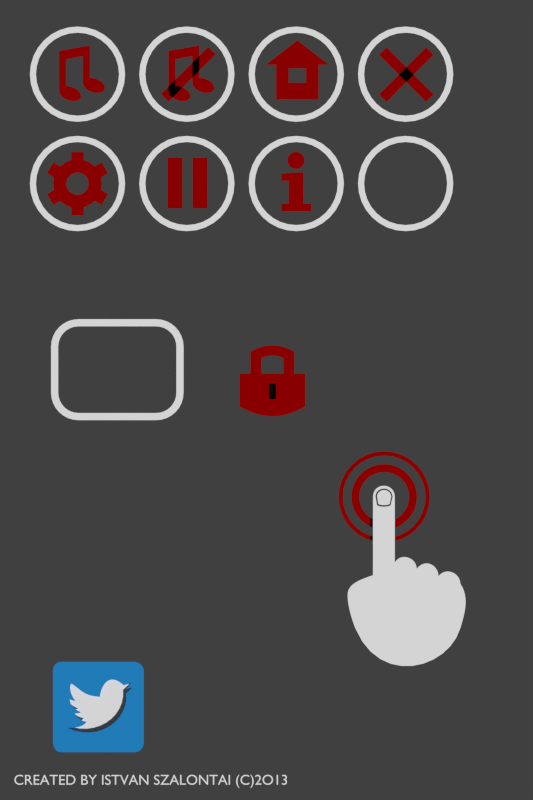 # Source: gui.blend  (saved by Blender 2.68.0; exported with 4.5.12 LTS)
import bpy
from mathutils import Matrix  # noqa: F401  (used for matrix-valued properties, if any)

bpy.ops.wm.read_factory_settings(use_empty=True)
scene = bpy.context.scene
scene.name = 'Scene'

# ---- collections
col_collection_1 = bpy.data.collections.new('Collection 1'); scene.collection.children.link(col_collection_1)

# ---- materials (node trees are filled in below, after node groups)
mat_black = bpy.data.materials.new('black')
mat_black.alpha_threshold = 0.0
mat_black.use_transparent_shadow = False
mat_black.diffuse_color = (0.00637, 0.00637, 0.00637, 1.0)
mat_black.roughness = 0.5
mat_black.line_color = (0.0, 0.0, 0.0, 1.0)
mat_red = bpy.data.materials.new('red')
mat_red.alpha_threshold = 0.0
mat_red.use_transparent_shadow = False
mat_red.diffuse_color = (0.3844, 0.0, 0.0, 1.0)
mat_red.roughness = 0.5
mat_red.line_color = (0.0, 0.0, 0.0, 1.0)
mat_white = bpy.data.materials.new('white')
mat_white.alpha_threshold = 0.0
mat_white.use_transparent_shadow = False
mat_white.diffuse_color = (1.0, 1.0, 1.0, 1.0)
mat_white.roughness = 0.5
mat_white.line_color = (0.0, 0.0, 0.0, 1.0)
mat_tweet_blue = bpy.data.materials.new('tweet.blue')
mat_tweet_blue.alpha_threshold = 0.0
mat_tweet_blue.use_transparent_shadow = False
mat_tweet_blue.diffuse_color = (0.02315, 0.3005, 0.7157, 1.0)
mat_tweet_blue.roughness = 0.5
mat_tweet_blue.line_color = (0.0, 0.0, 0.0, 1.0)

# ---- material node trees

# ---- world
world_world = bpy.data.worlds.new('World'); scene.world = world_world
world_world.color = (0.05088, 0.05088, 0.05088)
world_world.use_sun_shadow = False
world_world.sun_shadow_jitter_overblur = 0.0
world_world.cycles.sampling_method = 'MANUAL'
world_world.cycles.sample_map_resolution = 256

# ---- cameras
cam_camera = bpy.data.cameras.new('Camera')
cam_camera.type = 'ORTHO'
cam_camera.clip_end = 100.0
cam_camera.lens = 35.0
cam_camera.sensor_width = 32.0
cam_camera.sensor_height = 18.0
cam_camera.ortho_scale = 7.314
cam_camera.dof.focus_distance = 0.0
cam_camera.dof.aperture_fstop = 128.0

# ---- meshes
me_plane_001 = bpy.data.meshes.new('Plane.001')
me_plane_001.from_pydata([(0.124, -0.124, 0.0), (-0.124, -0.124, 0.0), (0.124, 0.124, 0.0), (-0.124, 0.124, 0.0)], [], [(1, 0, 2, 3)])
me_plane_001.materials.append(mat_black)
me_plane_001.use_remesh_preserve_volume = False
me_plane_001.use_remesh_preserve_attributes = False
me_plane_001.use_mirror_vertex_groups = False
me_plane_001.update()
me_buttons_001 = bpy.data.meshes.new('Buttons.001')
me_buttons_001.from_pydata([(-0.3549, 0.4621, 0.0), (-0.4039, 0.4572, 0.0), (-0.4511, 0.443, 0.0), (-0.4945, 0.4197, 0.0), (-0.5325, 0.3885, 0.0), (-0.5638, 0.3505, 0.0), (-0.587, 0.307, 0.0), (-0.6013, 0.2599, 0.0), (-0.6061, 0.2109, 0.0), (0.4257, -0.3817, 0.0), (0.391, -0.3922, 0.0), (0.3549, -0.3957, 0.0), (0.6061, -0.2109, 0.0), (0.6013, -0.2599, 0.0), (0.587, -0.307, 0.0), (0.5638, -0.3505, 0.0), (0.5325, -0.3885, 0.0), (0.4945, -0.4197, 0.0), (0.4511, -0.443, 0.0), (0.4039, -0.4572, 0.0), (0.3549, -0.4621, 0.0), (-0.3549, -0.3957, 0.0), (-0.391, -0.3922, 0.0), (-0.4257, -0.3817, 0.0), (-0.3549, 0.3957, 0.0), (-0.391, 0.3922, 0.0), (-0.4257, 0.3817, 0.0), (-0.4576, 0.3646, 0.0), (-0.4856, 0.3416, 0.0), (-0.5086, 0.3136, 0.0), (-0.5257, 0.2816, 0.0), (-0.5362, 0.247, 0.0), (-0.5398, 0.2109, 0.0), (-0.4576, -0.3646, 0.0), (-0.4856, -0.3416, 0.0), (-0.5086, -0.3136, 0.0), (-0.5257, -0.2816, 0.0), (-0.5362, -0.247, 0.0), (-0.5398, -0.2109, 0.0), (-0.3549, -0.4621, 0.0), (-0.4039, -0.4572, 0.0), (-0.4511, -0.443, 0.0), (-0.4945, -0.4197, 0.0), (-0.5325, -0.3885, 0.0), (-0.5638, -0.3505, 0.0), (-0.587, -0.307, 0.0), (-0.6013, -0.2599, 0.0), (-0.6061, -0.2109, 0.0), (0.3549, 0.4621, 0.0), (0.6061, 0.2109, 0.0), (0.6013, 0.2599, 0.0), (0.587, 0.307, 0.0), (0.5638, 0.3505, 0.0), (0.5325, 0.3885, 0.0), (0.4945, 0.4197, 0.0), (0.4511, 0.443, 0.0), (0.4039, 0.4572, 0.0), (0.3549, 0.3957, 0.0), (0.5398, 0.2109, 0.0), (0.5362, 0.247, 0.0), (0.5257, 0.2816, 0.0), (0.5086, 0.3136, 0.0), (0.4856, 0.3416, 0.0), (0.4576, 0.3646, 0.0), (0.4257, 0.3817, 0.0), (0.391, 0.3922, 0.0), (0.4576, -0.3646, 0.0), (0.4856, -0.3416, 0.0), (0.5086, -0.3136, 0.0), (0.5257, -0.2816, 0.0), (0.5362, -0.247, 0.0), (0.5398, -0.2109, 0.0)], [], [(6, 7, 31, 30), (3, 4, 28, 27), (0, 1, 25, 24), (18, 17, 66, 9), (15, 14, 69, 68), (20, 19, 10, 11), (17, 16, 67, 66), (14, 13, 70, 69), (5, 6, 30, 29), (2, 3, 27, 26), (19, 18, 9, 10), (16, 15, 68, 67), (13, 12, 71, 70), (40, 39, 21, 22), (45, 44, 35, 36), (42, 41, 23, 33), (7, 8, 32, 31), (4, 5, 29, 28), (1, 2, 26, 25), (47, 46, 37, 38), (44, 43, 34, 35), (41, 40, 22, 23), (46, 45, 36, 37), (43, 42, 33, 34), (54, 55, 64, 63), (51, 52, 61, 60), (56, 48, 57, 65), (53, 54, 63, 62), (50, 51, 60, 59), (55, 56, 65, 64), (52, 53, 62, 61), (49, 50, 59, 58), (11, 21, 39, 20), (24, 57, 48, 0), (38, 32, 8, 47), (12, 49, 58, 71)])
me_buttons_001.materials.append(mat_white)
me_buttons_001.use_remesh_preserve_volume = False
me_buttons_001.use_remesh_preserve_attributes = False
me_buttons_001.use_mirror_vertex_groups = False
me_buttons_001.update()
me_pointer = bpy.data.meshes.new('Pointer')
me_pointer.from_pydata([(0.08137, 0.4091, 1.11e-16), (0.1596, 0.3853, 1.11e-16), (0.2317, 0.3468, 1.11e-16), (0.2949, 0.2949, 1.11e-16), (0.3468, 0.2317, 1.11e-16), (0.3853, 0.1596, 1.11e-16), (0.4091, 0.08137, 1.11e-16), (0.4171, 2.552e-07, 1.11e-16), (0.4091, -0.08137, 1.11e-16), (0.3853, -0.1596, 1.11e-16), (0.3468, -0.2317, 1.11e-16), (0.2949, -0.2949, 1.11e-16), (0.2317, -0.3468, 1.11e-16), (0.1596, -0.3853, 1.11e-16), (0.08137, -0.4091, 1.11e-16), (1.725e-07, -0.4171, 1.11e-16), (-0.08137, -0.4091, 1.11e-16), (-0.1596, -0.3853, 1.11e-16), (-0.2317, -0.3468, 1.11e-16), (-0.2949, -0.2949, 1.11e-16), (-0.3468, -0.2317, 1.11e-16), (-0.3853, -0.1596, 1.11e-16), (-0.4091, -0.08137, 1.11e-16), (-0.4171, -7.637e-08, 1.11e-16), (-0.4091, 0.08137, 1.11e-16), (-0.3853, 0.1596, 1.11e-16), (-0.3468, 0.2317, 1.11e-16), (-0.2949, 0.2949, 1.11e-16), (-0.2317, 0.3468, 1.11e-16), (-0.1596, 0.3853, 1.11e-16), (-0.08137, 0.4091, 1.11e-16), (2.526e-08, 0.4171, 1.11e-16), (0.1898, 0.1268, 1.11e-16), (0.04454, 0.2239, 1.11e-16), (0.08737, 0.2109, 1.11e-16), (-0.08737, 0.2109, 1.11e-16), (-0.04454, 0.2239, 1.11e-16), (-0.1898, 0.1268, 1.11e-16), (-0.1614, 0.1614, 1.11e-16), (-0.2283, -4.284e-08, 1.11e-16), (-0.2239, 0.04454, 1.11e-16), (-0.1898, -0.1268, 1.11e-16), (-0.2109, -0.08737, 1.11e-16), (-0.08737, -0.2109, 1.11e-16), (-0.1268, -0.1898, 1.11e-16), (0.04454, -0.2239, 1.11e-16), (9.406e-08, -0.2283, 1.11e-16), (0.1614, -0.1614, 1.11e-16), (0.1268, -0.1898, 1.11e-16), (0.2239, -0.04454, 1.11e-16), (0.2109, -0.08737, 1.11e-16), (0.2109, 0.08737, 1.11e-16), (0.2239, 0.04454, 1.11e-16), (0.1268, 0.1898, 1.11e-16), (1.35e-08, 0.2283, 1.11e-16), (-0.1268, 0.1898, 1.11e-16), (-0.2109, 0.08737, 1.11e-16), (-0.2239, -0.04454, 1.11e-16), (-0.1614, -0.1614, 1.11e-16), (-0.04454, -0.2239, 1.11e-16), (0.08737, -0.2109, 1.11e-16), (0.1898, -0.1268, 1.11e-16), (0.2283, 1.378e-07, 1.11e-16), (0.1614, 0.1614, 1.11e-16), (0.294, 0.05847, 1.11e-16), (0.2769, -0.1147, 1.11e-16), (0.1665, -0.2492, 1.11e-16), (1.237e-07, -0.2997, 1.11e-16), (-0.1665, -0.2492, 1.11e-16), (-0.2769, -0.1147, 1.11e-16), (-0.294, 0.05847, 1.11e-16), (-0.2119, 0.2119, 1.11e-16), (-0.05847, 0.2939, 1.11e-16), (0.1147, 0.2769, 1.11e-16), (0.2492, 0.1665, 1.11e-16), (0.2119, 0.2119, 1.11e-16), (0.05847, 0.294, 1.11e-16), (-0.1147, 0.2769, 1.11e-16), (-0.2492, 0.1665, 1.11e-16), (-0.2997, -5.588e-08, 1.11e-16), (-0.2492, -0.1665, 1.11e-16), (-0.1147, -0.2769, 1.11e-16), (0.05847, -0.294, 1.11e-16), (0.2119, -0.2119, 1.11e-16), (0.294, -0.05847, 1.11e-16), (0.2769, 0.1147, 1.11e-16), (0.1665, 0.2492, 1.11e-16), (1.793e-08, 0.2997, 1.11e-16), (-0.1665, 0.2492, 1.11e-16), (-0.2769, 0.1147, 1.11e-16), (-0.294, -0.05847, 1.11e-16), (-0.2119, -0.2119, 1.11e-16), (-0.05847, -0.294, 1.11e-16), (0.1147, -0.2769, 1.11e-16), (0.2492, -0.1665, 1.11e-16), (0.2997, 1.807e-07, 1.11e-16), (0.3707, 0.07374, 1.11e-16), (0.3492, -0.1446, 1.11e-16), (0.21, -0.3143, 1.11e-16), (1.562e-07, -0.378, 1.11e-16), (-0.21, -0.3143, 1.11e-16), (-0.3492, -0.1446, 1.11e-16), (-0.3707, 0.07374, 1.11e-16), (-0.2673, 0.2673, 1.11e-16), (-0.07374, 0.3707, 1.11e-16), (0.1446, 0.3492, 1.11e-16), (0.3143, 0.21, 1.11e-16), (0.2673, 0.2673, 1.11e-16), (0.07374, 0.3707, 1.11e-16), (-0.1446, 0.3492, 1.11e-16), (-0.3143, 0.21, 1.11e-16), (-0.378, -6.892e-08, 1.11e-16), (-0.3143, -0.21, 1.11e-16), (-0.1446, -0.3492, 1.11e-16), (0.07374, -0.3707, 1.11e-16), (0.2673, -0.2673, 1.11e-16), (0.3707, -0.07374, 1.11e-16), (0.3492, 0.1446, 1.11e-16), (0.21, 0.3143, 1.11e-16), (2.282e-08, 0.378, 1.11e-16), (-0.21, 0.3143, 1.11e-16), (-0.3492, 0.1446, 1.11e-16), (-0.3707, -0.07374, 1.11e-16), (-0.2673, -0.2673, 1.11e-16), (-0.07374, -0.3707, 1.11e-16), (0.1446, -0.3492, 1.11e-16), (0.3143, -0.21, 1.11e-16), (0.378, 2.31e-07, 1.11e-16)], [], [(95, 64, 52, 62), (94, 65, 50, 61), (93, 66, 48, 60), (92, 67, 46, 59), (91, 68, 44, 58), (90, 69, 42, 57), (89, 70, 40, 56), (88, 71, 38, 55), (87, 72, 36, 54), (86, 73, 34, 53), (85, 74, 32, 51), (84, 95, 62, 49), (83, 94, 61, 47), (82, 93, 60, 45), (81, 92, 59, 43), (80, 91, 58, 41), (79, 90, 57, 39), (78, 89, 56, 37), (77, 88, 55, 35), (76, 87, 54, 33), (75, 86, 53, 63), (64, 85, 51, 52), (65, 84, 49, 50), (66, 83, 47, 48), (67, 82, 45, 46), (68, 81, 43, 44), (69, 80, 41, 42), (70, 79, 39, 40), (71, 78, 37, 38), (72, 77, 35, 36), (73, 76, 33, 34), (74, 75, 63, 32), (7, 6, 96, 127), (10, 9, 97, 126), (13, 12, 98, 125), (16, 15, 99, 124), (19, 18, 100, 123), (22, 21, 101, 122), (25, 24, 102, 121), (28, 27, 103, 120), (31, 30, 104, 119), (2, 1, 105, 118), (5, 4, 106, 117), (8, 7, 127, 116), (11, 10, 126, 115), (14, 13, 125, 114), (17, 16, 124, 113), (20, 19, 123, 112), (23, 22, 122, 111), (26, 25, 121, 110), (29, 28, 120, 109), (0, 31, 119, 108), (3, 2, 118, 107), (6, 5, 117, 96), (9, 8, 116, 97), (12, 11, 115, 98), (15, 14, 114, 99), (18, 17, 113, 100), (21, 20, 112, 101), (24, 23, 111, 102), (27, 26, 110, 103), (30, 29, 109, 104), (1, 0, 108, 105), (4, 3, 107, 106)])
me_pointer.materials.append(mat_red)
me_pointer.use_remesh_preserve_volume = False
me_pointer.use_remesh_preserve_attributes = False
me_pointer.use_mirror_vertex_groups = False
me_pointer.update()
me_plane = bpy.data.meshes.new('Plane')
me_plane.from_pydata([(0.3392, -0.3392, 0.0), (-0.3392, -0.3392, 0.0), (0.3392, 0.3392, 0.0), (-0.3392, 0.3392, 0.0)], [], [(1, 0, 2, 3)])
me_plane.materials.append(mat_white)
me_plane.use_remesh_preserve_volume = False
me_plane.use_remesh_preserve_attributes = False
me_plane.use_mirror_vertex_groups = False
me_plane.update()
me_info = bpy.data.meshes.new('Info')
me_info.from_pydata([(0.06023, 0.05906, 0.0), (-0.06189, -0.3517, 0.0), (0.04405, 0.04665, 0.0), (0.02522, 0.03885, 0.0), (0.07339, -0.3517, 0.0), (0.005004, 0.03619, 0.0), (0.07339, 0.007601, 0.0), (0.07264, 0.07524, 0.0), (0.08044, 0.09407, 0.0), (0.0831, 0.1143, 0.0), (0.08044, 0.1345, 0.0), (0.07264, 0.1533, 0.0), (0.06023, 0.1695, 0.0), (0.04405, 0.1819, 0.0), (0.02522, 0.1897, 0.0), (0.005004, 0.1924, 0.0), (-0.01521, 0.1897, 0.0), (-0.03404, 0.1819, 0.0), (-0.05022, 0.1695, 0.0), (-0.06263, 0.1533, 0.0), (-0.07043, 0.1345, 0.0), (-0.07309, 0.1143, 0.0), (-0.07043, 0.09407, 0.0), (-0.06263, 0.07524, 0.0), (-0.05022, 0.05906, 0.0), (-0.03404, 0.04665, 0.0), (-0.01521, 0.03885, 0.0), (0.07339, -0.07178, 0.0), (-0.06189, -0.07178, 0.0), (-0.06189, -0.2807, 0.0), (0.07339, -0.2807, 0.0), (-0.1289, -0.005315, 0.0), (-0.1289, -0.07178, 0.0), (-0.1289, -0.3517, 0.0), (-0.1289, -0.2807, 0.0), (0.1437, -0.3517, 0.0), (0.1437, -0.2807, 0.0)], [], [(8, 7, 0, 2, 3, 5, 26, 25, 24, 23, 22, 21, 20, 19, 18, 17, 16, 15, 14, 13, 12, 11, 10, 9), (30, 29, 1, 4), (27, 28, 29, 30), (28, 27, 6, 31, 32), (1, 29, 34, 33), (30, 4, 35, 36)])
me_info.materials.append(mat_red)
me_info.use_remesh_preserve_volume = False
me_info.use_remesh_preserve_attributes = False
me_info.use_mirror_vertex_groups = False
me_info.update()
me_pause = bpy.data.meshes.new('Pause')
me_pause.from_pydata([(-0.1826, 0.2317, 0.0), (0.04735, -0.2317, 0.0), (-0.04735, -0.2317, 0.0), (0.04735, 0.2317, 0.0), (-0.04735, 0.2317, 0.0), (0.1826, -0.2317, 0.0), (-0.1826, -0.2317, 0.0), (0.1826, 0.2317, 0.0)], [], [(4, 0, 6, 2), (7, 3, 1, 5)])
me_pause.materials.append(mat_red)
me_pause.use_remesh_preserve_volume = False
me_pause.use_remesh_preserve_attributes = False
me_pause.use_mirror_vertex_groups = False
me_pause.update()
me_settings = bpy.data.meshes.new('Settings')
me_settings.from_pydata([(-5.859e-09, 0.2237, 0.0), (-0.05789, 0.216, 0.0), (0.1118, 0.1937, 0.0), (0.05789, 0.216, 0.0), (-4.082e-09, 0.1016, 0.0), (-0.02631, 0.09819, 0.0), (0.05082, 0.08803, 0.0), (0.02631, 0.09819, 0.0), (-1.282e-08, 0.2886, 0.0), (-0.05779, 0.2891, 0.0), (0.05779, 0.2891, 0.0), (0.1937, 0.1118, 0.0), (0.1582, 0.1582, 0.0), (0.216, -0.05789, 0.0), (0.2237, -1.937e-07, 0.0), (0.216, 0.05789, 0.0), (0.08803, 0.05082, 0.0), (0.07188, 0.07188, 0.0), (0.09819, -0.02631, 0.0), (0.1016, -1.043e-07, 0.0), (0.09819, 0.02631, 0.0), (0.2499, 0.1443, 0.0), (0.2215, 0.1946, 0.0), (0.2793, 0.0945, 0.0), (0.1937, -0.1118, 0.0), (0.05789, -0.216, 0.0), (0.1118, -0.1937, 0.0), (0.1582, -0.1582, 0.0), (0.08803, -0.05082, 0.0), (0.02631, -0.09819, 0.0), (0.05082, -0.08803, 0.0), (0.07188, -0.07188, 0.0), (0.2499, -0.1443, 0.0), (0.2793, -0.0945, 0.0), (0.2215, -0.1946, 0.0), (1.49e-08, -0.2237, 0.0), (-0.1582, -0.1582, 0.0), (-0.1118, -0.1937, 0.0), (-0.05789, -0.216, 0.0), (2.235e-08, -0.1016, 0.0), (-0.07188, -0.07188, 0.0), (-0.05082, -0.08803, 0.0), (-0.02631, -0.09819, 0.0), (1.49e-08, -0.2886, 0.0), (0.05779, -0.2891, 0.0), (-0.05779, -0.2891, 0.0), (-0.1937, -0.1118, 0.0), (-0.2237, 2.086e-07, 0.0), (-0.216, -0.05789, 0.0), (-0.08803, -0.05082, 0.0), (-0.1016, 1.118e-07, 0.0), (-0.09819, -0.02631, 0.0), (-0.2499, -0.1443, 0.0), (-0.2215, -0.1946, 0.0), (-0.2793, -0.0945, 0.0), (-0.1937, 0.1118, 0.0), (-0.216, 0.05789, 0.0), (-0.1118, 0.1937, 0.0), (-0.1582, 0.1582, 0.0), (-0.08803, 0.05082, 0.0), (-0.09819, 0.02631, 0.0), (-0.05082, 0.08803, 0.0), (-0.07188, 0.07188, 0.0), (-0.2499, 0.1443, 0.0), (-0.2793, 0.0945, 0.0), (-0.2215, 0.1946, 0.0)], [], [(2, 3, 7, 6), (0, 1, 5, 4), (3, 0, 4, 7), (0, 3, 10, 8), (1, 0, 8, 9), (14, 15, 20, 19), (13, 14, 19, 18), (11, 12, 17, 16), (15, 11, 16, 20), (11, 15, 23, 21), (12, 11, 21, 22), (26, 27, 31, 30), (25, 26, 30, 29), (27, 24, 28, 31), (24, 27, 34, 32), (37, 38, 42, 41), (36, 37, 41, 40), (38, 35, 39, 42), (35, 38, 45, 43), (47, 48, 51, 50), (48, 46, 49, 51), (46, 48, 54, 52), (57, 58, 62, 61), (55, 56, 60, 59), (58, 55, 59, 62), (55, 58, 65, 63), (56, 55, 63, 64), (12, 2, 6, 17), (24, 13, 18, 28), (13, 24, 32, 33), (35, 25, 29, 39), (25, 35, 43, 44), (56, 47, 50, 60), (46, 36, 40, 49), (36, 46, 52, 53), (1, 57, 61, 5)])
me_settings.materials.append(mat_red)
me_settings.use_remesh_preserve_volume = False
me_settings.use_remesh_preserve_attributes = False
me_settings.use_mirror_vertex_groups = False
me_settings.update()
me_circle_003 = bpy.data.meshes.new('Circle.003')
me_circle_003.from_pydata([(-0.2554, 0.5178, 0.0), (-0.2759, 0.5158, 0.0), (-0.2957, 0.5098, 0.0), (-0.3139, 0.5001, 0.0), (-0.3298, 0.487, 0.0), (-0.3429, 0.4711, 0.0), (-0.3526, 0.4529, 0.0), (-0.3586, 0.4331, 0.0), (0.558, -0.04713, 0.0), (0.552, -0.06688, 0.0), (0.5423, -0.08508, 0.0), (0.5292, -0.101, 0.0), (0.5132, -0.1141, 0.0), (0.5132, 0.06093, 0.0), (0.5292, 0.04784, 0.0), (0.5423, 0.03189, 0.0), (0.552, 0.01369, 0.0), (0.558, -0.006059, 0.0), (0.56, -0.02659, 0.0), (-0.2151, 0.5098, 0.0), (-0.2348, 0.5158, 0.0), (-0.3586, -0.4039, 0.0), (-0.3526, -0.4236, 0.0), (-0.3429, -0.4418, 0.0), (-0.3298, -0.4578, 0.0), (-0.3139, -0.4709, 0.0), (-0.2957, -0.4806, 0.0), (-0.2759, -0.4866, 0.0), (-0.2554, -0.4886, 0.0), (-0.2348, -0.4866, 0.0), (-0.2151, -0.4806, 0.0)], [], [(2, 1, 0, 20, 19, 13, 14, 15, 16, 17, 18, 8, 9, 10, 11, 12, 30, 29, 28, 27, 26, 25, 24, 23, 22, 21, 7, 6, 5, 4, 3)])
me_circle_003.materials.append(mat_red)
me_circle_003.use_remesh_preserve_volume = False
me_circle_003.use_remesh_preserve_attributes = False
me_circle_003.use_mirror_vertex_groups = False
me_circle_003.update()
me_exit = bpy.data.meshes.new('Exit')
me_exit.from_pydata([(-0.181, -0.2497, 0.0), (-0.2497, -0.181, 0.0), (0.2497, 0.181, 0.0), (0.181, 0.2497, 0.0), (0.2497, -0.181, 0.0), (0.181, -0.2497, 0.0), (-0.181, 0.2497, 0.0), (-0.2497, 0.181, 0.0)], [], [(1, 0, 2, 3), (5, 4, 6, 7)])
me_exit.materials.append(mat_red)
me_exit.use_remesh_preserve_volume = False
me_exit.use_remesh_preserve_attributes = False
me_exit.use_mirror_vertex_groups = False
me_exit.update()
me_home = bpy.data.meshes.new('Home')
me_home.from_pydata([(0.1934, -0.2451, 0.0), (-0.1934, -0.2451, 0.0), (0.1934, 0.07374, 0.0), (-0.1934, 0.07374, 0.0), (0.08018, -0.09169, 0.0), (-0.08018, -0.09169, 0.0), (0.08018, 0.04051, 0.0), (-0.08018, 0.04051, 0.0), (0.2876, 0.07374, 0.0), (-0.2876, 0.07374, 0.0), (-1.863e-09, 0.2976, 0.0)], [], [(2, 0, 4, 6), (1, 3, 7, 5), (1, 0, 4, 5), (6, 7, 3, 2), (2, 3, 9, 10, 8)])
me_home.materials.append(mat_red)
me_home.use_remesh_preserve_volume = False
me_home.use_remesh_preserve_attributes = False
me_home.use_mirror_vertex_groups = False
me_home.update()
me_no = bpy.data.meshes.new('No')
me_no.from_pydata([(-0.181, -0.2497, 0.0), (-0.2497, -0.181, 0.0), (0.2497, 0.181, 0.0), (0.181, 0.2497, 0.0)], [], [(1, 0, 2, 3)])
me_no.materials.append(mat_red)
me_no.use_remesh_preserve_volume = False
me_no.use_remesh_preserve_attributes = False
me_no.use_mirror_vertex_groups = False
me_no.update()
me_sound = bpy.data.meshes.new('Sound')
me_sound.from_pydata([(-0.04634, -0.1183, 0.0), (-0.06589, -0.1125, 0.0), (-0.08552, -0.1091, 0.0), (-0.1045, -0.1084, 0.0), (0.1322, -0.03416, 0.0), (0.1519, -0.0375, 0.0), (0.1714, -0.04333, 0.0), (-0.1683, 0.213, 0.0), (-0.1045, 0.1362, 0.0), (-0.1683, -0.1539, 0.0), (-0.1667, -0.1671, 0.0), (-0.1614, -0.1806, 0.0), (-0.1524, -0.194, 0.0), (-0.1403, -0.2068, 0.0), (-0.1253, -0.2184, 0.0), (-0.1081, -0.2285, 0.0), (-0.08938, -0.2366, 0.0), (-0.06983, -0.2424, 0.0), (-0.0502, -0.2457, 0.0), (-0.03125, -0.2464, 0.0), (-0.01371, -0.2445, 0.0), (0.001756, -0.24, 0.0), (0.01454, -0.233, 0.0), (0.02416, -0.224, 0.0), (0.03025, -0.2131, 0.0), (0.03256, -0.2009, 0.0), (0.03101, -0.1878, 0.0), (0.02567, -0.1743, 0.0), (0.01673, -0.1609, 0.0), (0.004539, -0.1481, 0.0), (-0.01043, -0.1365, 0.0), (-0.02761, -0.1264, 0.0), (0.1901, -0.05143, 0.0), (0.2073, -0.06149, 0.0), (0.2223, -0.07313, 0.0), (0.2345, -0.08589, 0.0), (0.2434, -0.09929, 0.0), (0.2488, -0.1128, 0.0), (0.2503, -0.1259, 0.0), (0.248, -0.1382, 0.0), (0.2419, -0.149, 0.0), (0.2323, -0.1581, 0.0), (0.2195, -0.165, 0.0), (0.204, -0.1695, 0.0), (0.1865, -0.1715, 0.0), (0.1676, -0.1707, 0.0), (0.1479, -0.1674, 0.0), (0.1284, -0.1616, 0.0), (0.1096, -0.1535, 0.0), (0.09246, -0.1434, 0.0), (0.07749, -0.1318, 0.0), (0.0653, -0.119, 0.0), (0.05636, -0.1056, 0.0), (0.05101, -0.09209, 0.0), (0.04947, -0.07897, 0.0), (0.1133, 0.2626, 0.0), (0.04947, 0.1657, 0.0), (0.1133, -0.03345, 0.0)], [], [(2, 1, 0, 31, 30, 29, 28, 27, 26, 25, 24, 23, 22, 21, 20, 19, 18, 17, 16, 15, 14, 13, 12, 11, 10, 9, 7, 55, 57, 4, 5, 6, 32, 33, 34, 35, 36, 37, 38, 39, 40, 41, 42, 43, 44, 45, 46, 47, 48, 49, 50, 51, 52, 53, 54, 56, 8, 3)])
me_sound.materials.append(mat_red)
me_sound.use_remesh_preserve_volume = False
me_sound.use_remesh_preserve_attributes = False
me_sound.use_mirror_vertex_groups = False
me_sound.update()
me_buttons = bpy.data.meshes.new('Buttons')
me_buttons.from_pydata([(-4.057e-08, 0.4356, 0.0), (-0.08497, 0.4272, 0.0), (-0.1667, 0.4024, 0.0), (-0.242, 0.3621, 0.0), (-0.308, 0.308, 0.0), (-0.3621, 0.242, 0.0), (-0.4024, 0.1667, 0.0), (-0.4272, 0.08497, 0.0), (-0.4356, 2.065e-07, 0.0), (-0.4272, -0.08497, 0.0), (-0.4024, -0.1667, 0.0), (-0.3621, -0.242, 0.0), (-0.308, -0.308, 0.0), (-0.242, -0.3621, 0.0), (-0.1667, -0.4024, 0.0), (-0.08497, -0.4272, 0.0), (1.014e-07, -0.4356, 0.0), (0.08497, -0.4272, 0.0), (0.1667, -0.4024, 0.0), (0.242, -0.3621, 0.0), (0.308, -0.308, 0.0), (0.3621, -0.242, 0.0), (0.4024, -0.1667, 0.0), (0.4272, -0.08497, 0.0), (0.4356, 5.942e-07, 0.0), (0.4272, 0.08497, 0.0), (0.4024, 0.1667, 0.0), (0.3621, 0.242, 0.0), (0.308, 0.308, 0.0), (0.242, 0.3621, 0.0), (0.1667, 0.4024, 0.0), (0.08497, 0.4272, 0.0), (-4.422e-08, 0.379, 0.0), (-0.07394, 0.3717, 0.0), (-0.145, 0.3502, 0.0), (-0.2106, 0.3151, 0.0), (-0.268, 0.268, 0.0), (-0.3151, 0.2106, 0.0), (-0.3502, 0.145, 0.0), (-0.3717, 0.07394, 0.0), (-0.379, 2.195e-07, 0.0), (-0.3717, -0.07394, 0.0), (-0.3502, -0.145, 0.0), (-0.3151, -0.2106, 0.0), (-0.268, -0.268, 0.0), (-0.2106, -0.3151, 0.0), (-0.145, -0.3502, 0.0), (-0.07394, -0.3717, 0.0), (7.927e-08, -0.379, 0.0), (0.07394, -0.3717, 0.0), (0.145, -0.3502, 0.0), (0.2106, -0.3151, 0.0), (0.268, -0.268, 0.0), (0.3151, -0.2106, 0.0), (0.3502, -0.145, 0.0), (0.3717, -0.07394, 0.0), (0.379, 5.569e-07, 0.0), (0.3717, 0.07394, 0.0), (0.3502, 0.145, 0.0), (0.3151, 0.2106, 0.0), (0.268, 0.268, 0.0), (0.2106, 0.3151, 0.0), (0.145, 0.3502, 0.0), (0.07394, 0.3717, 0.0)], [], [(12, 13, 45, 44), (9, 10, 42, 41), (6, 7, 39, 38), (3, 4, 36, 35), (0, 1, 33, 32), (29, 30, 62, 61), (26, 27, 59, 58), (23, 24, 56, 55), (20, 21, 53, 52), (17, 18, 50, 49), (14, 15, 47, 46), (11, 12, 44, 43), (8, 9, 41, 40), (5, 6, 38, 37), (2, 3, 35, 34), (31, 0, 32, 63), (28, 29, 61, 60), (25, 26, 58, 57), (22, 23, 55, 54), (19, 20, 52, 51), (16, 17, 49, 48), (13, 14, 46, 45), (10, 11, 43, 42), (7, 8, 40, 39), (4, 5, 37, 36), (1, 2, 34, 33), (30, 31, 63, 62), (27, 28, 60, 59), (24, 25, 57, 56), (21, 22, 54, 53), (18, 19, 51, 50), (15, 16, 48, 47)])
me_buttons.materials.append(mat_white)
me_buttons.use_remesh_preserve_volume = False
me_buttons.use_remesh_preserve_attributes = False
me_buttons.use_mirror_vertex_groups = False
me_buttons.update()
me_circle = bpy.data.meshes.new('Circle')
me_circle.from_pydata([(-3.752e-09, 0.9581, 0.0), (-0.1869, 0.9397, 0.0), (-0.3666, 0.8851, 0.0), (-0.5323, 0.7966, 0.0), (-0.6775, 0.6775, 0.0), (-0.7966, 0.5323, 0.0), (-0.8851, 0.3666, 0.0), (-0.9397, 0.1869, 0.0), (-0.9581, 8.531e-08, 0.0), (-0.9397, -0.1869, 0.0), (-0.8851, -0.3666, 0.0), (-0.7966, -0.5323, 0.0), (-0.6775, -0.6775, 0.0), (-0.5323, -0.7966, 0.0), (-0.3666, -0.8851, 0.0), (-0.1869, -0.9397, 0.0), (3.084e-07, -0.9581, 0.0), (0.1869, -0.9397, 0.0), (0.3666, -0.8851, 0.0), (0.5323, -0.7966, 0.0), (0.6775, -0.6775, 0.0), (0.7966, -0.5323, 0.0), (0.8851, -0.3666, 0.0), (0.9397, -0.1869, 0.0), (0.9581, 9.381e-07, 0.0), (0.9397, 0.1869, 0.0), (0.8851, 0.3666, 0.0), (0.7966, 0.5323, 0.0), (0.6775, 0.6775, 0.0), (0.5323, 0.7966, 0.0), (0.3666, 0.8851, 0.0), (0.1869, 0.9397, 0.0), (-8.069e-09, 0.8957, 0.0), (-0.1747, 0.8785, 0.0), (-0.3428, 0.8275, 0.0), (-0.4976, 0.7448, 0.0), (-0.6334, 0.6334, 0.0), (-0.7448, 0.4976, 0.0), (-0.8275, 0.3428, 0.0), (-0.8785, 0.1747, 0.0), (-0.8957, 9.99e-08, 0.0), (-0.8785, -0.1747, 0.0), (-0.8275, -0.3428, 0.0), (-0.7448, -0.4976, 0.0), (-0.6334, -0.6334, 0.0), (-0.4976, -0.7448, 0.0), (-0.3428, -0.8275, 0.0), (-0.1747, -0.8785, 0.0), (2.838e-07, -0.8957, 0.0), (0.1747, -0.8785, 0.0), (0.3428, -0.8275, 0.0), (0.4976, -0.7448, 0.0), (0.6334, -0.6334, 0.0), (0.7448, -0.4976, 0.0), (0.8275, -0.3428, 0.0), (0.8785, -0.1747, 0.0), (0.8957, 8.972e-07, 0.0), (0.8785, 0.1747, 0.0), (0.8275, 0.3428, 0.0), (0.7448, 0.4976, 0.0), (0.6334, 0.6334, 0.0), (0.4976, 0.7448, 0.0), (0.3428, 0.8276, 0.0), (0.1747, 0.8785, 0.0)], [], [(12, 13, 45, 44), (9, 10, 42, 41), (6, 7, 39, 38), (3, 4, 36, 35), (0, 1, 33, 32), (29, 30, 62, 61), (26, 27, 59, 58), (23, 24, 56, 55), (20, 21, 53, 52), (17, 18, 50, 49), (14, 15, 47, 46), (11, 12, 44, 43), (8, 9, 41, 40), (5, 6, 38, 37), (2, 3, 35, 34), (31, 0, 32, 63), (28, 29, 61, 60), (25, 26, 58, 57), (22, 23, 55, 54), (19, 20, 52, 51), (16, 17, 49, 48), (13, 14, 46, 45), (10, 11, 43, 42), (7, 8, 40, 39), (4, 5, 37, 36), (1, 2, 34, 33), (30, 31, 63, 62), (27, 28, 60, 59), (24, 25, 57, 56), (21, 22, 54, 53), (18, 19, 51, 50), (15, 16, 48, 47)])
me_circle.materials.append(mat_white)
me_circle.use_remesh_preserve_volume = False
me_circle.use_remesh_preserve_attributes = False
me_circle.use_mirror_vertex_groups = False
me_circle.update()

# ---- curves / text
cu_beziercurve_001 = bpy.data.curves.new('BezierCurve.001', 'CURVE')
cu_beziercurve_001.dimensions = '2D'
_sp = cu_beziercurve_001.splines.new('BEZIER'); _sp.bezier_points.add(7)
_sp.bezier_points.foreach_set('co', [-0.3, -0.2558, 0.0, -0.3, 0.04421, 0.0, -0.2, 0.04421, 0.0, -0.2, 0.2442, 0.0, 0.2, 0.2442, 0.0, 0.2, 0.04421, 0.0, 0.3, 0.04421, 0.0, 0.3, -0.2558, 0.0])
_sp.bezier_points.foreach_set('handle_left', [-0.1, -0.3754, 0.0, -0.3, -0.05579, 0.0, -0.2333, 0.04421, 0.0, -0.2, 0.1775, 0.0, 0.06667, 0.3225, 0.0, 0.2, 0.1109, 0.0, 0.2667, 0.04421, 0.0, 0.3, -0.1558, 0.0])
_sp.bezier_points.foreach_set('handle_right', [-0.3, -0.1558, 0.0, -0.2667, 0.04421, 0.0, -0.2, 0.1109, 0.0, -0.06667, 0.3225, 0.0, 0.2, 0.1775, 0.0, 0.2333, 0.04421, 0.0, 0.3, -0.05579, 0.0, 0.1, -0.3754, 0.0])
for _p, _l, _r in zip(_sp.bezier_points, ['FREE', 'VECTOR', 'VECTOR', 'VECTOR', 'FREE', 'VECTOR', 'VECTOR', 'VECTOR'], ['VECTOR', 'VECTOR', 'VECTOR', 'FREE', 'VECTOR', 'VECTOR', 'VECTOR', 'FREE']): _p.handle_left_type = _l; _p.handle_right_type = _r
_sp.order_u = 0
_sp.order_v = 0
_sp.use_cyclic_u = True
_sp = cu_beziercurve_001.splines.new('BEZIER'); _sp.bezier_points.add(3)
_sp.bezier_points.foreach_set('co', [-0.1, 0.1855, 0.0, 0.1, 0.1855, 0.0, 0.1, 0.04421, 0.0, -0.1, 0.04421, 0.0])
_sp.bezier_points.foreach_set('handle_left', [-0.1, 0.1384, 0.0, 0.03333, 0.2176, 0.0, 0.1, 0.09131, 0.0, -0.03333, 0.04421, 0.0])
_sp.bezier_points.foreach_set('handle_right', [-0.03333, 0.2176, 0.0, 0.1, 0.1384, 0.0, 0.03333, 0.04421, 0.0, -0.1, 0.09131, 0.0])
for _p, _l, _r in zip(_sp.bezier_points, ['VECTOR', 'FREE', 'VECTOR', 'VECTOR'], ['FREE', 'VECTOR', 'VECTOR', 'VECTOR']): _p.handle_left_type = _l; _p.handle_right_type = _r
_sp.order_u = 0
_sp.order_v = 0
_sp.use_cyclic_u = True
_sp = cu_beziercurve_001.splines.new('BEZIER'); _sp.bezier_points.add(3)
_sp.bezier_points.foreach_set('co', [0.03297, -0.05073, 0.0, 0.03297, -0.1826, 0.0, -0.03297, -0.1826, 0.0, -0.03297, -0.05073, 0.0])
_sp.bezier_points.foreach_set('handle_left', [0.01099, -0.03878, 0.0, 0.03297, -0.1387, 0.0, -0.01099, -0.1934, 0.0, -0.03297, -0.0947, 0.0])
_sp.bezier_points.foreach_set('handle_right', [0.03297, -0.0947, 0.0, 0.01099, -0.1934, 0.0, -0.03297, -0.1387, 0.0, -0.01099, -0.03878, 0.0])
for _p, _l, _r in zip(_sp.bezier_points, ['FREE', 'VECTOR', 'FREE', 'VECTOR'], ['VECTOR', 'FREE', 'VECTOR', 'FREE']): _p.handle_left_type = _l; _p.handle_right_type = _r
_sp.order_u = 0
_sp.order_v = 0
_sp.use_cyclic_u = True
cu_beziercurve_001.materials.append(mat_red)
cu_beziercurve_001.use_path = True
cu_beziercurve_001.use_path_clamp = True
cu_beziercurve_001.bevel_resolution = 0
cu_beziercurve_001.fill_mode = 'BACK'
txt_text_001 = bpy.data.curves.new('Text.001', 'FONT')
txt_text_001.dimensions = '2D'
txt_text_001.body = '1 2 3\n4 5 6'
txt_text_001.materials.append(mat_white)
txt_text_001.use_path_clamp = True
txt_text_001.bevel_resolution = 0
txt_text_001.space_line = 1.6
cu_finger = bpy.data.curves.new('Finger', 'CURVE')
cu_finger.dimensions = '2D'
_sp = cu_finger.splines.new('BEZIER'); _sp.bezier_points.add(9)
_sp.bezier_points.foreach_set('co', [0.5841, -0.7096, 0.0, 0.5841, -0.304, 0.0, 0.3841, -0.2342, 0.0, 0.1841, -0.1667, 0.0, -0.01586, -0.1096, 0.0, -0.01586, 0.4904, 0.0, -0.2159, 0.4904, 0.0, -0.2159, -0.2268, 0.0, -0.4414, -0.3678, 0.0, -0.3785, -0.7096, 0.0])
_sp.bezier_points.foreach_set('handle_left', [0.4755, -1.085, 0.0, 0.6687, -0.4333, 0.0, 0.4503, -0.1501, 0.0, 0.2653, -0.06965, 0.0, 0.04196, -0.01625, 0.0, -0.01586, 0.2904, 0.0, -0.2153, 0.6252, 0.0, -0.2159, 0.01226, 0.0, -0.4223, -0.3184, 0.0, -0.4414, -0.5446, 0.0])
_sp.bezier_points.foreach_set('handle_right', [0.6234, -0.5741, 0.0, 0.5788, -0.2014, 0.0, 0.3786, -0.1316, 0.0, 0.1816, -0.06412, 0.0, -0.01586, 0.09036, 0.0, -0.01644, 0.6252, 0.0, -0.2159, 0.2513, 0.0, -0.3832, -0.2808, 0.0, -0.4587, -0.4126, 0.0, -0.1536, -1.258, 0.0])
for _p, _l, _r in zip(_sp.bezier_points, ['ALIGNED', 'FREE', 'FREE', 'FREE', 'FREE', 'VECTOR', 'FREE', 'VECTOR', 'ALIGNED', 'FREE'], ['ALIGNED', 'FREE', 'FREE', 'FREE', 'VECTOR', 'FREE', 'VECTOR', 'FREE', 'ALIGNED', 'FREE']): _p.handle_left_type = _l; _p.handle_right_type = _r
_sp.order_u = 0
_sp.order_v = 0
_sp.use_cyclic_u = True
_sp = cu_finger.splines.new('BEZIER'); _sp.bezier_points.add(3)
_sp.bezier_points.foreach_set('co', [-0.1927, 0.4982, 0.0, -0.03608, 0.4919, 0.0, -0.05452, 0.4113, 0.0, -0.179, 0.4128, 0.0])
_sp.bezier_points.foreach_set('handle_left', [-0.1882, 0.4697, 0.0, -0.04666, 0.5911, 0.0, -0.04837, 0.4381, 0.0, -0.1462, 0.3962, 0.0])
_sp.bezier_points.foreach_set('handle_right', [-0.1823, 0.5878, 0.0, -0.04222, 0.465, 0.0, -0.0914, 0.3949, 0.0, -0.1836, 0.4413, 0.0])
for _p, _l, _r in zip(_sp.bezier_points, ['VECTOR', 'FREE', 'VECTOR', 'FREE'], ['FREE', 'VECTOR', 'FREE', 'VECTOR']): _p.handle_left_type = _l; _p.handle_right_type = _r
_sp.order_u = 0
_sp.order_v = 0
_sp.use_cyclic_u = True
_sp = cu_finger.splines.new('BEZIER'); _sp.bezier_points.add(3)
_sp.bezier_points.foreach_set('co', [-0.1789, 0.496, 0.0, -0.04773, 0.4907, 0.0, -0.06318, 0.4232, 0.0, -0.1674, 0.4244, 0.0])
_sp.bezier_points.foreach_set('handle_left', [-0.1751, 0.4721, 0.0, -0.0566, 0.5737, 0.0, -0.05803, 0.4457, 0.0, -0.14, 0.4105, 0.0])
_sp.bezier_points.foreach_set('handle_right', [-0.1702, 0.571, 0.0, -0.05288, 0.4682, 0.0, -0.09407, 0.4094, 0.0, -0.1713, 0.4483, 0.0])
for _p, _l, _r in zip(_sp.bezier_points, ['VECTOR', 'FREE', 'VECTOR', 'FREE'], ['FREE', 'VECTOR', 'FREE', 'VECTOR']): _p.handle_left_type = _l; _p.handle_right_type = _r
_sp.order_u = 0
_sp.order_v = 0
_sp.use_cyclic_u = True
cu_finger.materials.append(mat_white)
cu_finger.use_path = True
cu_finger.use_path_clamp = True
cu_finger.bevel_resolution = 0
cu_finger.fill_mode = 'BOTH'
txt_text = bpy.data.curves.new('Text', 'FONT')
txt_text.dimensions = '2D'
txt_text.body = 'CREATED BY ISTVAN SZALONTAI (C)2O13'
txt_text.materials.append(mat_white)
txt_text.use_path_clamp = True
txt_text.bevel_resolution = 0
txt_text.space_line = 1.5
txt_text.offset_x = -17.44
txt_text.offset_y = -0.0625
cu_beziercurve = bpy.data.curves.new('BezierCurve', 'CURVE')
cu_beziercurve.dimensions = '2D'
_sp = cu_beziercurve.splines.new('BEZIER'); _sp.bezier_points.add(7)
_sp.bezier_points.foreach_set('co', [-0.3298, -0.4528, 0.0, -0.41, -0.3547, 0.0, -0.41, 0.2911, 0.0, -0.329, 0.3747, 0.0, 0.3321, 0.3747, 0.0, 0.4212, 0.2905, 0.0, 0.4212, -0.3602, 0.0, 0.3307, -0.453, 0.0])
_sp.bezier_points.foreach_set('handle_left', [-0.1097, -0.4529, 0.0, -0.4082, -0.4104, 0.0, -0.41, 0.07586, 0.0, -0.3806, 0.3743, 0.0, 0.1117, 0.3747, 0.0, 0.4207, 0.3397, 0.0, 0.4212, -0.1433, 0.0, 0.3871, -0.4509, 0.0])
_sp.bezier_points.foreach_set('handle_right', [-0.3815, -0.4527, 0.0, -0.41, -0.1394, 0.0, -0.4078, 0.3414, 0.0, -0.1086, 0.3747, 0.0, 0.3763, 0.3726, 0.0, 0.4212, 0.07357, 0.0, 0.4188, -0.4185, 0.0, 0.1105, -0.4529, 0.0])
for _p, _l, _r in zip(_sp.bezier_points, ['VECTOR', 'FREE', 'VECTOR', 'FREE', 'VECTOR', 'FREE', 'VECTOR', 'FREE'], ['FREE', 'VECTOR', 'FREE', 'VECTOR', 'FREE', 'VECTOR', 'FREE', 'VECTOR']): _p.handle_left_type = _l; _p.handle_right_type = _r
_sp.order_u = 0
_sp.order_v = 0
_sp.use_cyclic_u = True
_sp = cu_beziercurve.splines.new('BEZIER'); _sp.bezier_points.add(12)
_sp.bezier_points.foreach_set('co', [0.2608, 0.1278, 0.0, 0.3178, 0.1394, 0.0, 0.2595, 0.085, 0.0, -0.2745, -0.2313, 0.0, -0.1008, -0.1742, 0.0, -0.2097, -0.0974, 0.0, -0.1532, -0.08601, 0.0, -0.2567, 0.03307, 0.0, -0.2049, 0.01868, 0.0, -0.2409, 0.1762, 0.0, 0.02052, 0.05417, 0.0, 0.2383, 0.1597, 0.0, 0.3094, 0.1864, 0.0])
_sp.bezier_points.foreach_set('handle_left', [0.277, 0.1473, 0.0, 0.2988, 0.1355, 0.0, 0.279, 0.1031, 0.0, 0.004379, -0.3609, 0.0, -0.1404, -0.2192, 0.0, -0.1853, -0.1403, 0.0, -0.1721, -0.09629, 0.0, -0.2525, -0.01095, 0.0, -0.22, 0.01807, 0.0, -0.2624, 0.1518, 0.0, -0.1296, 0.06506, 0.0, 0.08804, 0.3008, 0.0, 0.2857, 0.1775, 0.0])
_sp.bezier_points.foreach_set('handle_right', [0.2798, 0.1317, 0.0, 0.2984, 0.1213, 0.0, 0.2837, -0.1634, 0.0, -0.168, -0.2263, 0.0, -0.1587, -0.1648, 0.0, -0.1887, -0.09793, 0.0, -0.2299, -0.05604, 0.0, -0.2395, 0.02179, 0.0, -0.2547, 0.08092, 0.0, -0.135, 0.105, 0.0, 0.02272, 0.1234, 0.0, 0.2831, 0.1781, 0.0, 0.2932, 0.1669, 0.0])
for _p, _l, _r in zip(_sp.bezier_points, ['VECTOR', 'VECTOR', 'VECTOR', 'FREE', 'FREE', 'FREE', 'FREE', 'FREE', 'FREE', 'FREE', 'FREE', 'FREE', 'VECTOR'], ['VECTOR', 'VECTOR', 'FREE', 'FREE', 'FREE', 'FREE', 'FREE', 'FREE', 'FREE', 'FREE', 'FREE', 'FREE', 'VECTOR']): _p.handle_left_type = _l; _p.handle_right_type = _r
_sp.order_u = 0
_sp.order_v = 0
_sp.use_cyclic_u = True
cu_beziercurve.materials.append(mat_tweet_blue)
cu_beziercurve.use_path = True
cu_beziercurve.use_path_clamp = True
cu_beziercurve.bevel_resolution = 0
cu_beziercurve.fill_mode = 'BOTH'

# ---- objects
ob_plane_001 = bpy.data.objects.new('Plane.001', me_plane_001)
ob_beziercurve_001 = bpy.data.objects.new('BezierCurve.001', cu_beziercurve_001)
ob_text_001 = bpy.data.objects.new('Text.001', txt_text_001)
ob_buttons_001 = bpy.data.objects.new('Buttons.001', me_buttons_001)
ob_pointer = bpy.data.objects.new('Pointer', me_pointer)
ob_finger = bpy.data.objects.new('Finger', cu_finger)
ob_plane = bpy.data.objects.new('Plane', me_plane)
ob_info = bpy.data.objects.new('Info', me_info)
ob_pause = bpy.data.objects.new('Pause', me_pause)
ob_settings = bpy.data.objects.new('Settings', me_settings)
ob_play_001 = bpy.data.objects.new('play.001', me_circle_003)
ob_text = bpy.data.objects.new('Text', txt_text)
ob_beziercurve = bpy.data.objects.new('BezierCurve', cu_beziercurve)
ob_exit = bpy.data.objects.new('Exit', me_exit)
ob_home = bpy.data.objects.new('Home', me_home)
ob_no = bpy.data.objects.new('No', me_no)
ob_sound = bpy.data.objects.new('Sound', me_sound)
ob_buttons = bpy.data.objects.new('Buttons', me_buttons)
ob_play = bpy.data.objects.new('play', me_circle)
ob_camera = bpy.data.objects.new('Camera', cam_camera)

# ---- transforms, parenting, visibility, modifiers, constraints
ob_plane_001.location = (0.05879, 0.0741, 0.02616)
ob_plane_001.lineart.crease_threshold = 0.0
ob_beziercurve_001.location = (0.05378, 0.1971, 0.06094)
ob_beziercurve_001.lineart.crease_threshold = 0.0
ob_text_001.location = (-6.243, 1.714, 0.002086)
ob_text_001.scale = (0.6916, 0.6916, 0.6916)
ob_text_001.lineart.crease_threshold = 0.0
ob_buttons_001.location = (-1.364, 0.2774, -6.517e-09)
ob_buttons_001.lineart.crease_threshold = 0.0
ob_pointer.location = (1.076, -0.8858, -0.03596)
ob_pointer.lineart.crease_threshold = 0.0
ob_finger.location = (1.189, -1.375, 3.26e-08)
ob_finger.lineart.crease_threshold = 0.0
ob_plane.location = (-1.536, -2.807, -0.03596)
ob_plane.lineart.crease_threshold = 0.0
ob_info.location = (0.2648, 2.076, 0.0)
ob_info.lineart.crease_threshold = 0.0
ob_pause.location = (-0.7225, 1.985, 0.0)
ob_pause.lineart.crease_threshold = 0.0
ob_settings.location = (-1.728, 1.978, 0.0)
ob_settings.lineart.crease_threshold = 0.0
ob_play_001.location = (-4.338, -0.9077, 6.693e-10)
ob_play_001.lineart.crease_threshold = 0.0
ob_text.location = (-0.01282, -3.509, 0.0)
ob_text.scale = (0.1318, 0.1318, 0.1318)
ob_text.lineart.crease_threshold = 0.0
ob_beziercurve.location = (-1.543, -2.768, 0.0)
ob_beziercurve.lineart.crease_threshold = 0.0
ob_exit.location = (1.278, 2.975, 0.0)
ob_exit.lineart.crease_threshold = 0.0
ob_home.location = (0.2821, 2.992, 0.0)
ob_home.lineart.crease_threshold = 0.0
ob_no.location = (-0.7142, 2.979, 0.0)
ob_no.lineart.crease_threshold = 0.0
ob_sound.location = (-1.728, 2.979, 0.0)
ob_sound.lineart.crease_threshold = 0.0
_m = ob_sound.modifiers.new('Array', 'ARRAY')
_m.use_constant_offset = True
_m.use_relative_offset = False
ob_buttons.location = (-1.728, 2.979, 0.0)
ob_buttons.lineart.crease_threshold = 0.0
_m = ob_buttons.modifiers.new('Array', 'ARRAY')
_m.count = 4
_m.use_constant_offset = True
_m.use_relative_offset = False
_m = ob_buttons.modifiers.new('Array.001', 'ARRAY')
_m.use_constant_offset = True
_m.constant_offset_displace = (0.0, -1.0, 0.0)
_m.use_relative_offset = False
ob_play.location = (-4.335, -0.9211, 6.693e-10)
ob_play.lineart.crease_threshold = 0.0
ob_camera.location = (0.0, 0.0, 5.344)
ob_camera.lock_rotations_4d = False
ob_camera.empty_display_type = 'ARROWS'
ob_camera.color = (0.0, 0.0, 0.0, 0.0)
ob_camera.display_type = 'WIRE'
ob_camera.lineart.crease_threshold = 0.0

# ---- collection membership
col_collection_1.objects.link(ob_plane_001)
col_collection_1.objects.link(ob_beziercurve_001)
col_collection_1.objects.link(ob_text_001)
col_collection_1.objects.link(ob_buttons_001)
col_collection_1.objects.link(ob_pointer)
col_collection_1.objects.link(ob_finger)
col_collection_1.objects.link(ob_plane)
col_collection_1.objects.link(ob_info)
col_collection_1.objects.link(ob_pause)
col_collection_1.objects.link(ob_settings)
col_collection_1.objects.link(ob_play_001)
col_collection_1.objects.link(ob_text)
col_collection_1.objects.link(ob_beziercurve)
col_collection_1.objects.link(ob_exit)
col_collection_1.objects.link(ob_home)
col_collection_1.objects.link(ob_no)
col_collection_1.objects.link(ob_sound)
col_collection_1.objects.link(ob_buttons)
col_collection_1.objects.link(ob_play)
col_collection_1.objects.link(ob_camera)

# ---- scene / render settings (as saved in the file)
scene.camera = ob_camera
scene.frame_start = 1; scene.frame_end = 250; scene.frame_set(1)
scene.render.engine = 'BLENDER_EEVEE_NEXT'
scene.render.image_settings.compression = 90
scene.render.resolution_x = 320
scene.render.resolution_y = 480
scene.render.dither_intensity = 0.0
scene.render.film_transparent = True
scene.cycles.use_denoising = False
scene.cycles.samples = 10
scene.cycles.sampling_pattern = 'TABULATED_SOBOL'
scene.cycles.light_sampling_threshold = 0.0
scene.cycles.use_adaptive_sampling = False
scene.cycles.use_light_tree = False
scene.cycles.blur_glossy = 0.0
scene.cycles.volume_bounces = 1
scene.cycles.pixel_filter_type = 'GAUSSIAN'
scene.cycles.sample_clamp_indirect = 0.0
scene.view_settings.view_transform = 'Standard'
bpy.context.view_layer.update()

# ---- added for rendering (the .blend has no usable light): sun
light_auto_sun = bpy.data.lights.new('AutoSun', 'SUN')
light_auto_sun.energy = 3.0
light_auto_sun.angle = 0.0523599
ob_auto_sun = bpy.data.objects.new('AutoSun', light_auto_sun)
scene.collection.objects.link(ob_auto_sun)
ob_auto_sun.rotation_euler = (0.872665, 0.174533, 0.523599)
bpy.context.view_layer.update()
